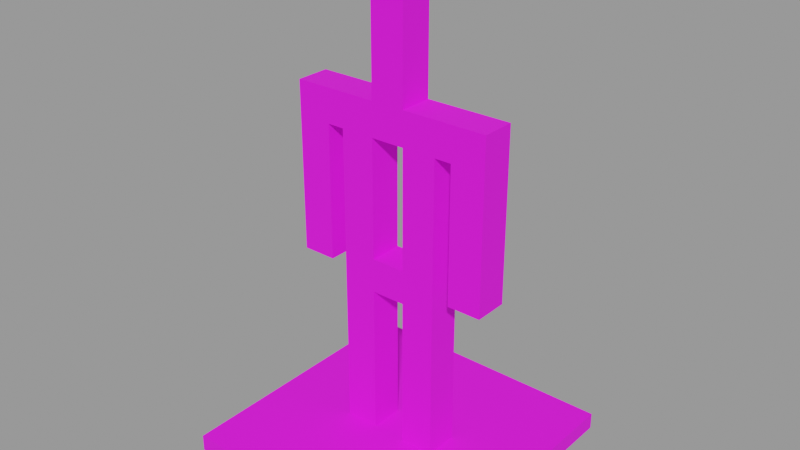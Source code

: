 # Source: x_player_armor_stand.blend  (saved by Blender 3.6.14; exported with 4.5.12 LTS)
import bpy
from mathutils import Matrix  # noqa: F401  (used for matrix-valued properties, if any)

bpy.ops.wm.read_factory_settings(use_empty=True)
scene = bpy.context.scene
scene.name = 'Scene'

# ---- images (referenced by path relative to the original .blend; pixels are not part of the script)
import os
ASSET_DIR = os.environ.get("B2B_ASSET_DIR", "")  # directory of the original .blend (textures are referenced by path, not embedded)
HERE = os.path.dirname(os.path.abspath(__file__))  # packed textures are extracted next to this script under _unpacked/

def load_image(name, relpath, width, height, colorspace="sRGB"):
    """Load a texture the original file referenced (path relative to the .blend, or extracted next to this script)."""
    p = next((c for c in (os.path.join(HERE, relpath), os.path.join(ASSET_DIR, relpath)) if relpath and os.path.exists(c)), "")
    if p:
        img = bpy.data.images.load(p, check_existing=True)
        img.name = name
    else:  # same state as the original file: an image datablock whose file is absent (Cycles renders it pink)
        img = bpy.data.images.new(name, width, height)
        img.source = "FILE"
        img.filepath = "//" + (relpath or name)
    img.colorspace_settings.name = colorspace
    return img
img_x_player_armor_stand_shared_png = load_image('x_player_armor_stand_shared.png', 'x_player_armor_stand_shared.png', 1024, 1024, 'sRGB')

# ---- materials (node trees are filled in below, after node groups)
mat_stand = bpy.data.materials.new('Stand')
mat_stand.use_transparent_shadow = False

# ---- material node trees
mat_stand.use_nodes = True; mat_stand.node_tree.nodes.clear()
_N = mat_stand.node_tree.nodes; _L = mat_stand.node_tree.links
n0 = _N.new('ShaderNodeOutputMaterial'); n0.name = 'Material Output'; n0.location = (350, 0)
n1 = _N.new('ShaderNodeBsdfPrincipled'); n1.name = 'Principled BSDF'; n1.location = (50, 0)
n1.distribution = 'GGX'
n1.subsurface_method = 'RANDOM_WALK_SKIN'
n1.inputs[2].default_value = 0.9
n1.inputs[3].default_value = 1.45
n1.inputs[27].default_value = (0.0, 0.0, 0.0, 1.0)
n1.inputs[28].default_value = 1.0
n2 = _N.new('ShaderNodeTexImage'); n2.name = 'Image Texture'; n2.location = (-350, 0)
n2.image = img_x_player_armor_stand_shared_png
n2.interpolation = 'Closest'
n3 = _N.new('ShaderNodeMath'); n3.name = 'Math'; n3.location = (-120, -120)
n3.operation = 'ROUND'
_L.new(n2.outputs[0], n1.inputs[0])
_L.new(n2.outputs[1], n3.inputs[0])
_L.new(n3.outputs[0], n1.inputs[4])
_L.new(n1.outputs[0], n0.inputs[0])
n0.is_active_output = True

# ---- meshes
me_x_player_armor_stand = bpy.data.meshes.new('x_player_armor_stand')
me_x_player_armor_stand.from_pydata([(-5.0, -5.0, -5.0), (5.0, -5.0, -5.0), (5.0, -4.375, -5.0), (-5.0, -4.375, -5.0), (-5.0, -5.0, 5.0), (5.0, -5.0, 5.0), (5.0, -4.375, 5.0), (-5.0, -4.375, 5.0), (-1.875, -4.375, -0.625), (-0.625, -4.375, -0.625), (-0.625, 1.25, -0.625), (-1.875, 1.25, -0.625), (-1.875, -4.375, 0.625), (-0.625, -4.375, 0.625), (-0.625, 1.25, 0.625), (-1.875, 1.25, 0.625), (0.625, -4.375, -0.625), (1.875, -4.375, -0.625), (1.875, 1.25, -0.625), (0.625, 1.25, -0.625), (0.625, -4.375, 0.625), (1.875, -4.375, 0.625), (1.875, 1.25, 0.625), (0.625, 1.25, 0.625), (-1.875, 1.25, -0.625), (1.875, 1.25, -0.625), (1.875, 2.5, -0.625), (-1.875, 2.5, -0.625), (-1.875, 1.25, 0.625), (1.875, 1.25, 0.625), (1.875, 2.5, 0.625), (-1.875, 2.5, 0.625), (-1.875, 2.5, -0.625), (-0.625, 2.5, -0.625), (-0.625, 6.875, -0.625), (-1.875, 6.875, -0.625), (-1.875, 2.5, 0.625), (-0.625, 2.5, 0.625), (-0.625, 6.875, 0.625), (-1.875, 6.875, 0.625), (0.625, 2.5, -0.625), (1.875, 2.5, -0.625), (1.875, 6.875, -0.625), (0.625, 6.875, -0.625), (0.625, 2.5, 0.625), (1.875, 2.5, 0.625), (1.875, 6.875, 0.625), (0.625, 6.875, 0.625), (-3.75, 6.875, -0.625), (3.75, 6.875, -0.625), (3.75, 8.125, -0.625), (-3.75, 8.125, -0.625), (-3.75, 6.875, 0.625), (3.75, 6.875, 0.625), (3.75, 8.125, 0.625), (-3.75, 8.125, 0.625), (-0.625, 8.125, -0.625), (0.625, 8.125, -0.625), (0.625, 12.5, -0.625), (-0.625, 12.5, -0.625), (-0.625, 8.125, 0.625), (0.625, 8.125, 0.625), (0.625, 12.5, 0.625), (-0.625, 12.5, 0.625), (-3.75, 1.875, -0.625), (-2.5, 1.875, -0.625), (-2.5, 6.875, -0.625), (-3.75, 6.875, -0.625), (-3.75, 1.875, 0.625), (-2.5, 1.875, 0.625), (-2.5, 6.875, 0.625), (-3.75, 6.875, 0.625), (2.5, 1.875, -0.625), (3.75, 1.875, -0.625), (3.75, 6.875, -0.625), (2.5, 6.875, -0.625), (2.5, 1.875, 0.625), (3.75, 1.875, 0.625), (3.75, 6.875, 0.625), (2.5, 6.875, 0.625)], [], [(4, 5, 6, 7), (1, 0, 3, 2), (5, 1, 2, 6), (0, 4, 7, 3), (7, 6, 2, 3), (4, 0, 1, 5), (12, 13, 14, 15), (9, 8, 11, 10), (13, 9, 10, 14), (8, 12, 15, 11), (12, 8, 9, 13), (20, 21, 22, 23), (17, 16, 19, 18), (21, 17, 18, 22), (16, 20, 23, 19), (20, 16, 17, 21), (28, 29, 30, 31), (25, 24, 27, 26), (29, 25, 26, 30), (24, 28, 31, 27), (31, 30, 26, 27), (28, 24, 25, 29), (36, 37, 38, 39), (33, 32, 35, 34), (37, 33, 34, 38), (32, 36, 39, 35), (44, 45, 46, 47), (41, 40, 43, 42), (45, 41, 42, 46), (40, 44, 47, 43), (52, 53, 54, 55), (49, 48, 51, 50), (53, 49, 50, 54), (48, 52, 55, 51), (55, 54, 50, 51), (52, 48, 49, 53), (60, 61, 62, 63), (57, 56, 59, 58), (61, 57, 58, 62), (56, 60, 63, 59), (63, 62, 58, 59), (68, 69, 70, 71), (65, 64, 67, 66), (69, 65, 66, 70), (64, 68, 71, 67), (68, 64, 65, 69), (76, 77, 78, 79), (73, 72, 75, 74), (77, 73, 74, 78), (72, 76, 79, 75), (76, 72, 73, 77)])
_uv = me_x_player_armor_stand.uv_layers.new(name='UVMap')
_uv.uv.foreach_set('vector', [0.0, 0.7188, 0.25, 0.7188, 0.25, 0.75, 0.0, 0.75, 0.5, 0.7188, 0.75, 0.7188, 0.75, 0.75, 0.5, 0.75, 0.25, 0.7188, 0.5, 0.7188, 0.5, 0.75, 0.25, 0.75, 0.75, 0.7188, 1.0, 0.7188, 1.0, 0.75, 0.75, 0.75, 0.0, 1.0, 0.25, 1.0, 0.25, 0.75, 0.0, 0.75, 0.25, 1.0, 0.25, 0.75, 0.5, 0.75, 0.5, 1.0, 0.0, 0.03125, 0.03125, 0.03125, 0.03125, 0.1719, 0.0, 0.1719, 0.0625, 0.03125, 0.09375, 0.03125, 0.09375, 0.1719, 0.0625, 0.1719, 0.03125, 0.03125, 0.0625, 0.03125, 0.0625, 0.1719, 0.03125, 0.1719, 0.09375, 0.03125, 0.125, 0.03125, 0.125, 0.1719, 0.09375, 0.1719, 0.0, 0.03125, 0.0, 0.0, 0.03125, 0.0, 0.03125, 0.03125, 0.1562, 0.03125, 0.1875, 0.03125, 0.1875, 0.1719, 0.1562, 0.1719, 0.2188, 0.03125, 0.25, 0.03125, 0.25, 0.1719, 0.2188, 0.1719, 0.1875, 0.03125, 0.2188, 0.03125, 0.2188, 0.1719, 0.1875, 0.1719, 0.25, 0.03125, 0.2812, 0.03125, 0.2812, 0.1719, 0.25, 0.1719, 0.1562, 0.03125, 0.1562, 0.0, 0.1875, 0.0, 0.1875, 0.03125, 0.4688, 0.5938, 0.5625, 0.5938, 0.5625, 0.625, 0.4688, 0.625, 0.5625, 0.5938, 0.6562, 0.5938, 0.6562, 0.625, 0.5625, 0.625, 0.6875, 0.5938, 0.7188, 0.5938, 0.7188, 0.625, 0.6875, 0.625, 0.6562, 0.5938, 0.6875, 0.5938, 0.6875, 0.625, 0.6562, 0.625, 0.4688, 0.6562, 0.5625, 0.6562, 0.5625, 0.625, 0.4688, 0.625, 0.5625, 0.6562, 0.5625, 0.625, 0.6562, 0.625, 0.6562, 0.6562, 0.1562, 0.4375, 0.1875, 0.4375, 0.1875, 0.5469, 0.1562, 0.5469, 0.2188, 0.4375, 0.25, 0.4375, 0.25, 0.5469, 0.2188, 0.5469, 0.1875, 0.4375, 0.2188, 0.4375, 0.2188, 0.5469, 0.1875, 0.5469, 0.25, 0.4375, 0.2812, 0.4375, 0.2812, 0.5469, 0.25, 0.5469, 0.3125, 0.4375, 0.3438, 0.4375, 0.3438, 0.5469, 0.3125, 0.5469, 0.375, 0.4375, 0.4062, 0.4375, 0.4062, 0.5469, 0.375, 0.5469, 0.3438, 0.4375, 0.375, 0.4375, 0.375, 0.5469, 0.3438, 0.5469, 0.4062, 0.4375, 0.4375, 0.4375, 0.4375, 0.5469, 0.4062, 0.5469, 0.0, 0.5938, 0.1875, 0.5938, 0.1875, 0.625, 0.0, 0.625, 0.1875, 0.5938, 0.375, 0.5938, 0.375, 0.625, 0.1875, 0.625, 0.4062, 0.5938, 0.4375, 0.5938, 0.4375, 0.625, 0.4062, 0.625, 0.375, 0.5938, 0.4062, 0.5938, 0.4062, 0.625, 0.375, 0.625, 0.0, 0.6562, 0.1875, 0.6562, 0.1875, 0.625, 0.0, 0.625, 0.1875, 0.6562, 0.1875, 0.625, 0.375, 0.625, 0.375, 0.6562, 0.0, 0.4375, 0.03125, 0.4375, 0.03125, 0.5469, 0.0, 0.5469, 0.0625, 0.4375, 0.09375, 0.4375, 0.09375, 0.5469, 0.0625, 0.5469, 0.03125, 0.4375, 0.0625, 0.4375, 0.0625, 0.5469, 0.03125, 0.5469, 0.09375, 0.4375, 0.125, 0.4375, 0.125, 0.5469, 0.09375, 0.5469, 0.0, 0.5781, 0.03125, 0.5781, 0.03125, 0.5469, 0.0, 0.5469, 0.0, 0.25, 0.03125, 0.25, 0.03125, 0.375, 0.0, 0.375, 0.0625, 0.25, 0.09375, 0.25, 0.09375, 0.375, 0.0625, 0.375, 0.03125, 0.25, 0.0625, 0.25, 0.0625, 0.375, 0.03125, 0.375, 0.09375, 0.25, 0.125, 0.25, 0.125, 0.375, 0.09375, 0.375, 0.0, 0.4062, 0.0, 0.375, 0.03125, 0.375, 0.03125, 0.4062, 0.1562, 0.25, 0.1875, 0.25, 0.1875, 0.375, 0.1562, 0.375, 0.2188, 0.25, 0.25, 0.25, 0.25, 0.375, 0.2188, 0.375, 0.1875, 0.25, 0.2188, 0.25, 0.2188, 0.375, 0.1875, 0.375, 0.25, 0.25, 0.2812, 0.25, 0.2812, 0.375, 0.25, 0.375, 0.1562, 0.4062, 0.1562, 0.375, 0.1875, 0.375, 0.1875, 0.4062])
me_x_player_armor_stand.materials.append(mat_stand)
me_x_player_armor_stand.update()

# ---- objects
ob_x_player_armor_stand = bpy.data.objects.new('x_player_armor_stand', me_x_player_armor_stand)

# ---- transforms, parenting, visibility, modifiers, constraints
ob_x_player_armor_stand.location = (0.0, 0.0, 0.0)
ob_x_player_armor_stand.rotation_euler = (1.571, 0.0, 0.0)

# ---- collection membership
scene.collection.objects.link(ob_x_player_armor_stand)

# ---- scene / render settings (as saved in the file)
scene.frame_start = 1; scene.frame_end = 250; scene.frame_set(1)
scene.render.engine = 'BLENDER_EEVEE_NEXT'
scene.cycles.sampling_pattern = 'TABULATED_SOBOL'
scene.view_settings.view_transform = 'Filmic'
bpy.context.view_layer.update()

# ---- added for rendering (the .blend has no active camera and no usable light): camera, sun + grey world if the file has none
cam_auto = bpy.data.cameras.new('AutoCamera')
cam_auto.lens = 50.0
cam_auto.sensor_width = 36.0
cam_auto.clip_end = 1000.0
ob_auto_camera = bpy.data.objects.new('AutoCamera', cam_auto)
scene.collection.objects.link(ob_auto_camera)
ob_auto_camera.location = (20.8176, -24.9811, 20.404)
ob_auto_camera.rotation_euler = (1.09748, -7.21219e-08, 0.694738)
scene.camera = ob_auto_camera
light_auto_sun = bpy.data.lights.new('AutoSun', 'SUN')
light_auto_sun.energy = 3.0
light_auto_sun.angle = 0.0523599
ob_auto_sun = bpy.data.objects.new('AutoSun', light_auto_sun)
scene.collection.objects.link(ob_auto_sun)
ob_auto_sun.rotation_euler = (0.872665, 0.174533, 0.523599)
if scene.world is None:
    world_auto = bpy.data.worlds.new('AutoWorld')
    world_auto.color = (0.3, 0.3, 0.3)
    scene.world = world_auto
bpy.context.view_layer.update()
